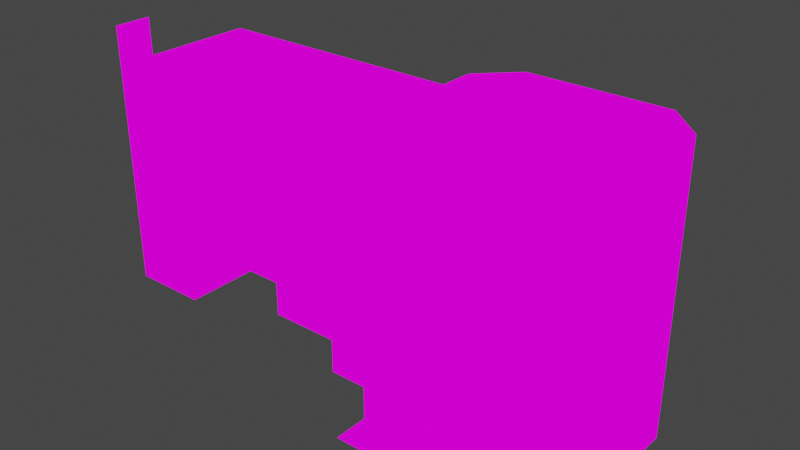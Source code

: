 # Source: WIP.blend  (saved by Blender 3.2.14; exported with 4.5.12 LTS)
import bpy
from mathutils import Matrix  # noqa: F401  (used for matrix-valued properties, if any)

bpy.ops.wm.read_factory_settings(use_empty=True)
scene = bpy.context.scene
scene.name = 'Scene'

# ---- collections
col_collection = bpy.data.collections.new('Collection'); scene.collection.children.link(col_collection)

# ---- images (referenced by path relative to the original .blend; pixels are not part of the script)
import os
ASSET_DIR = os.environ.get("B2B_ASSET_DIR", "")  # directory of the original .blend (textures are referenced by path, not embedded)
HERE = os.path.dirname(os.path.abspath(__file__))  # packed textures are extracted next to this script under _unpacked/

def load_image(name, relpath, width, height, colorspace="sRGB"):
    """Load a texture the original file referenced (path relative to the .blend, or extracted next to this script)."""
    p = next((c for c in (os.path.join(HERE, relpath), os.path.join(ASSET_DIR, relpath)) if relpath and os.path.exists(c)), "")
    if p:
        img = bpy.data.images.load(p, check_existing=True)
        img.name = name
    else:  # same state as the original file: an image datablock whose file is absent (Cycles renders it pink)
        img = bpy.data.images.new(name, width, height)
        img.source = "FILE"
        img.filepath = "//" + (relpath or name)
    img.colorspace_settings.name = colorspace
    return img
img_exteriortileset3_png_001 = load_image('ExteriorTileset3.png.001', 'ExteriorTileset3.png', 1024, 1024, 'sRGB')

# ---- materials (node trees are filled in below, after node groups)
mat_exteriortileset3 = bpy.data.materials.new('ExteriorTileset3')
mat_exteriortileset3.alpha_threshold = 0.0
mat_exteriortileset3.use_transparent_shadow = False
mat_exteriortileset3.line_color = (0.0, 0.0, 0.0, 1.0)

# ---- material node trees
mat_exteriortileset3.use_nodes = True; mat_exteriortileset3.node_tree.nodes.clear()
_N = mat_exteriortileset3.node_tree.nodes; _L = mat_exteriortileset3.node_tree.links
n0 = _N.new('ShaderNodeOutputMaterial'); n0.name = 'Material Output'; n0.location = (400, 0)
n1 = _N.new('ShaderNodeLightPath'); n1.name = 'Light Path'; n1.location = (0, 250)
n2 = _N.new('ShaderNodeBsdfTransparent'); n2.name = 'Transparent BSDF'; n2.location = (-200, -100)
n3 = _N.new('ShaderNodeEmission'); n3.name = 'Emission'; n3.location = (-200, -200)
n4 = _N.new('ShaderNodeMixShader'); n4.name = 'Mix Shader'; n4.location = (200, 0)
n5 = _N.new('ShaderNodeMixShader'); n5.name = 'Mix Shader.001'; n5.location = (0, -100)
n6 = _N.new('ShaderNodeTexImage'); n6.name = 'Image Texture'; n6.location = (-500, 100)
n6.image = img_exteriortileset3_png_001
n6.interpolation = 'Closest'
_L.new(n6.outputs[0], n3.inputs[0])
_L.new(n6.outputs[1], n5.inputs[0])
_L.new(n2.outputs[0], n5.inputs[1])
_L.new(n2.outputs[0], n4.inputs[1])
_L.new(n3.outputs[0], n5.inputs[2])
_L.new(n5.outputs[0], n4.inputs[2])
_L.new(n1.outputs[0], n4.inputs[0])
_L.new(n4.outputs[0], n0.inputs[0])
n0.is_active_output = True

# ---- world
world_world = bpy.data.worlds.new('World'); scene.world = world_world
world_world.use_nodes = True; world_world.node_tree.nodes.clear()
_N = world_world.node_tree.nodes; _L = world_world.node_tree.links
n0 = _N.new('ShaderNodeOutputWorld'); n0.name = 'World Output'; n0.location = (300, 300)
n1 = _N.new('ShaderNodeBackground'); n1.name = 'Background'; n1.location = (10, 300)
n1.inputs[0].default_value = (0.05088, 0.05088, 0.05088, 1.0)
_L.new(n1.outputs[0], n0.inputs[0])
n0.is_active_output = True
world_world.color = (0.05088, 0.05088, 0.05088)
world_world.use_sun_shadow = False
world_world.sun_shadow_jitter_overblur = 0.0

# ---- meshes
me_cube = bpy.data.meshes.new('Cube')
me_cube.from_pydata([(-4.0, -1.0, 1.0), (-2.0, -0.5, 0.0), (-2.0, 0.0, 0.0), (-2.5, -0.5, 0.0), (-2.5, 0.0, 0.0), (-2.0, 0.5, 0.0), (-2.5, 0.5, 0.0), (-4.5, 0.0, 1.0), (-5.0, -1.0, 1.0), (-4.5, 0.5, 1.0), (-5.0, 0.0, 1.0), (-4.5, -0.5, 1.0), (-5.0, 0.5, 1.0), (-4.5, -1.0, 1.0), (-4.5, -1.5, 1.0), (-5.0, -0.5, 1.0), (-5.0, -1.5, 1.0), (-5.0, -1.0, 4.5), (-5.0, -1.5, 4.0), (-5.0, -1.0, 4.0), (-5.0, -1.5, 4.5), (-4.0, -1.5, 1.0), (-4.0, -0.5, 1.0)], [], [(1, 2, 4, 3), (2, 5, 6, 4), (11, 7, 10, 15), (7, 9, 12, 10), (13, 11, 15, 8), (0, 22, 11, 13), (14, 13, 8, 16), (21, 0, 13, 14), (18, 19, 17, 20)])
_uv = me_cube.uv_layers.new(name='UVMap')
_uv.uv.foreach_set('vector', [0.2224, 0.3752, 0.3332, 0.3752, 0.3332, 0.4998, 0.2224, 0.4998, 0.2224, 0.3752, 0.3332, 0.3752, 0.3332, 0.4998, 0.2224, 0.4998, 0.5557, 0.3752, 0.6665, 0.3752, 0.6665, 0.4998, 0.5557, 0.4998, 0.5557, 0.3752, 0.6665, 0.3752, 0.6665, 0.4998, 0.5557, 0.4998, 0.5557, 0.3752, 0.6665, 0.3752, 0.6665, 0.4998, 0.5557, 0.4998, 0.5557, 0.3752, 0.6665, 0.3752, 0.6665, 0.4998, 0.5557, 0.4998, 0.5557, 0.3752, 0.6665, 0.3752, 0.6665, 0.4998, 0.5557, 0.4998, 0.5557, 0.3752, 0.6665, 0.3752, 0.6665, 0.4998, 0.5557, 0.4998, 0.2224, 0.3752, 0.3332, 0.3752, 0.3332, 0.4998, 0.2224, 0.4998])
me_cube.materials.append(mat_exteriortileset3)
me_cube.use_mirror_vertex_groups = False
me_cube.update()
me_cube_001 = bpy.data.meshes.new('Cube.001')
me_cube_001.from_pydata([(0.5, 0.5, 0.0), (-1.0, -0.5, 0.0), (0.0, -0.5, 0.0), (1.0, 0.0, 0.0), (-1.0, 1.0, 0.0), (0.5, 1.5, 0.0), (0.0, 0.5, 0.0), (0.0, 0.0, 0.0), (1.5, 0.0, 0.0), (-0.5, 0.0, 0.0), (-1.5, -1.0, 0.0), (1.0, -1.0, 0.0), (0.0, -1.0, 0.0), (-1.0, -1.0, 0.0), (-0.5, -0.5, 0.0), (-0.5, 1.5, 0.0), (0.5, -1.0, 0.0), (1.0, -0.5, 0.0), (0.5, -0.5, 0.0), (0.5, 0.0, 0.0), (0.0, 1.0, 0.0), (-1.0, 0.0, 0.0), (-0.5, 0.5, 0.0), (-1.0, 0.5, 0.0), (-0.5, -1.5, 0.0), (-1.5, 1.5, 0.0), (-0.5, -1.0, 0.0), (-0.5, 1.0, 0.0), (0.0, -1.5, 0.0), (1.0, 1.5, 0.0), (1.0, 1.0, 0.0), (1.5, 1.0, 0.0), (1.5, 0.5, 0.0), (0.5, 1.0, 0.0), (1.0, 0.5, 0.0), (1.5, -1.0, 0.0), (1.5, -0.5, 0.0), (-1.5, 0.0, 0.0), (-1.0, -1.5, 0.0), (-1.5, -1.5, 0.0), (-1.5, 1.0, 0.0), (-1.5, 0.5, 0.0), (0.0, 1.5, 0.0), (-1.5, -0.5, 0.0), (-1.0, 1.5, 0.0), (0.5, -1.5, 0.0), (1.0, -1.5, 0.0)], [], [(2, 7, 9, 14), (18, 19, 7, 2), (19, 0, 6, 7), (7, 6, 22, 9), (9, 22, 23, 21), (14, 9, 21, 1), (26, 14, 1, 13), (12, 2, 14, 26), (16, 18, 2, 12), (11, 17, 18, 16), (17, 3, 19, 18), (3, 34, 0, 19), (34, 30, 33, 0), (0, 33, 20, 6), (6, 20, 27, 22), (22, 27, 4, 23), (23, 4, 40, 41), (21, 23, 41, 37), (1, 21, 37, 43), (13, 1, 43, 10), (24, 26, 13, 38), (28, 12, 26, 24), (45, 16, 12, 28), (46, 11, 16, 45), (27, 15, 44, 4), (20, 42, 15, 27), (33, 5, 42, 20), (30, 29, 5, 33), (32, 31, 30, 34), (8, 32, 34, 3), (36, 8, 3, 17), (35, 36, 17, 11), (38, 13, 10, 39), (4, 44, 25, 40), (30, 31, 29), (11, 46, 35)])
_uv = me_cube_001.uv_layers.new(name='UVMap')
_uv.uv.foreach_set('vector', [0.5557, 0.3752, 0.6665, 0.3752, 0.6665, 0.4998, 0.5557, 0.4998, 0.5557, 0.3752, 0.6665, 0.3752, 0.6665, 0.4998, 0.5557, 0.4998, 0.5557, 0.3752, 0.6665, 0.3752, 0.6665, 0.4998, 0.5557, 0.4998, 0.5557, 0.3752, 0.6665, 0.3752, 0.6665, 0.4998, 0.5557, 0.4998, 0.5557, 0.3752, 0.6665, 0.3752, 0.6665, 0.4998, 0.5557, 0.4998, 0.5557, 0.3752, 0.6665, 0.3752, 0.6665, 0.4998, 0.5557, 0.4998, 0.5557, 0.3752, 0.6665, 0.3752, 0.6665, 0.4998, 0.5557, 0.4998, 0.5557, 0.3752, 0.6665, 0.3752, 0.6665, 0.4998, 0.5557, 0.4998, 0.5557, 0.3752, 0.6665, 0.3752, 0.6665, 0.4998, 0.5557, 0.4998, 0.5557, 0.3752, 0.6665, 0.3752, 0.6665, 0.4998, 0.5557, 0.4998, 0.5557, 0.3752, 0.6665, 0.3752, 0.6665, 0.4998, 0.5557, 0.4998, 0.5557, 0.3752, 0.6665, 0.3752, 0.6665, 0.4998, 0.5557, 0.4998, 0.5557, 0.3752, 0.6665, 0.3752, 0.6665, 0.4998, 0.5557, 0.4998, 0.5557, 0.3752, 0.6665, 0.3752, 0.6665, 0.4998, 0.5557, 0.4998, 0.5557, 0.3752, 0.6665, 0.3752, 0.6665, 0.4998, 0.5557, 0.4998, 0.5557, 0.3752, 0.6665, 0.3752, 0.6665, 0.4998, 0.5557, 0.4998, 0.1113, 0.2502, 0.222, 0.2502, 0.222, 0.3748, 0.1113, 0.3748, 0.5557, 0.3752, 0.6665, 0.3752, 0.6665, 0.4998, 0.5557, 0.4998, 0.5557, 0.3752, 0.6665, 0.3752, 0.6665, 0.4998, 0.5557, 0.4998, 0.1113, 0.2502, 0.222, 0.2502, 0.222, 0.3748, 0.1113, 0.3748, 0.0001736, 0.1252, 0.1109, 0.1252, 0.1109, 0.2498, 0.0001736, 0.2498, 0.0001736, 0.1252, 0.1109, 0.1252, 0.1109, 0.2498, 0.0001736, 0.2498, 0.0001736, 0.2498, 0.1109, 0.2498, 0.1109, 0.1252, 0.0001736, 0.1252, 0.0001736, 0.2498, 0.1109, 0.2498, 0.1109, 0.1252, 0.0001736, 0.1252, 0.2224, 0.1252, 0.3332, 0.1252, 0.3332, 0.2498, 0.2224, 0.2498, 0.2224, 0.1252, 0.3332, 0.1252, 0.3332, 0.2498, 0.2224, 0.2498, 0.2224, 0.1252, 0.3332, 0.1252, 0.3332, 0.2498, 0.2224, 0.2498, 0.2224, 0.1252, 0.3332, 0.1252, 0.3332, 0.2498, 0.2224, 0.2498, 0.1113, 0.0001953, 0.222, 0.0001953, 0.222, 0.1248, 0.1113, 0.1248, 0.1113, 0.0001953, 0.222, 0.0001953, 0.222, 0.1248, 0.1113, 0.1248, 0.1113, 0.0001953, 0.222, 0.0001953, 0.222, 0.1248, 0.1113, 0.1248, 0.1113, 0.0001953, 0.222, 0.0001953, 0.222, 0.1248, 0.1113, 0.1248, 0.0001736, 0.2502, 0.1109, 0.2502, 0.1109, 0.3748, 0.0001736, 0.3748, 0.2224, 0.2502, 0.3332, 0.2502, 0.3332, 0.3748, 0.2224, 0.3748, 0.2224, 0.1248, 0.2224, 0.0001953, 0.3332, 0.1248, 0.1109, 0.1248, 0.0001736, 0.1248, 0.1109, 0.0001953])
me_cube_001.materials.append(mat_exteriortileset3)
me_cube_001.use_mirror_vertex_groups = False
me_cube_001.update()
me_cube_002 = bpy.data.meshes.new('Cube.002')
me_cube_002.from_pydata([(-3.0, 0.0, 1.0), (-2.5, 0.5, 0.5), (-2.5, -0.5, 0.5), (-3.0, 0.5, 1.0), (-3.0, -0.5, 1.0), (-2.0, -0.5, 0.0), (-2.0, 0.0, 0.0), (-2.5, 0.0, 0.5), (-2.0, 0.5, 0.0)], [], [(2, 7, 0, 4), (5, 6, 7, 2), (6, 8, 1, 7), (0, 7, 1, 3)])
_uv = me_cube_002.uv_layers.new(name='UVMap')
_uv.uv.foreach_set('vector', [0.6665, 0.1252, 0.5557, 0.1252, 0.5557, 0.2498, 0.6665, 0.2498, 0.5557, 0.1252, 0.6665, 0.1252, 0.6665, 0.2498, 0.5557, 0.2498, 0.6665, 0.1252, 0.5557, 0.1252, 0.5557, 0.2498, 0.6665, 0.2498, 0.5557, 0.2498, 0.5557, 0.1252, 0.6665, 0.1252, 0.6665, 0.2498])
me_cube_002.materials.append(mat_exteriortileset3)
me_cube_002.use_mirror_vertex_groups = False
me_cube_002.update()
me_cube_003 = bpy.data.meshes.new('Cube.003')
me_cube_003.from_pydata([(-3.0, 0.0, 1.0), (-3.0, 0.5, 1.0), (-3.5, -0.5, 1.0), (-3.0, -0.5, 1.0), (-3.5, 0.0, 1.0), (-4.5, 0.0, 1.0), (-4.5, 0.5, 1.0), (-4.5, -0.5, 1.0), (-4.0, 0.0, 1.0), (-3.5, 0.5, 1.0), (-4.0, 0.5, 1.0), (-4.0, -0.5, 1.0)], [], [(0, 4, 2, 3), (1, 9, 4, 0), (2, 4, 8, 11), (11, 8, 5, 7), (8, 10, 6, 5), (4, 9, 10, 8)])
_uv = me_cube_003.uv_layers.new(name='UVMap')
_uv.uv.foreach_set('vector', [0.5557, 0.3752, 0.6665, 0.3752, 0.6665, 0.4998, 0.5557, 0.4998, 0.5557, 0.3752, 0.6665, 0.3752, 0.6665, 0.4998, 0.5557, 0.4998, 0.5557, 0.3752, 0.6665, 0.3752, 0.6665, 0.4998, 0.5557, 0.4998, 0.5557, 0.3752, 0.6665, 0.3752, 0.6665, 0.4998, 0.5557, 0.4998, 0.5557, 0.3752, 0.6665, 0.3752, 0.6665, 0.4998, 0.5557, 0.4998, 0.5557, 0.3752, 0.6665, 0.3752, 0.6665, 0.4998, 0.5557, 0.4998])
me_cube_003.materials.append(mat_exteriortileset3)
me_cube_003.use_mirror_vertex_groups = False
me_cube_003.update()
me_cube_004 = bpy.data.meshes.new('Cube.004')
me_cube_004.from_pydata([(-1.5, 0.0, 0.0), (-1.5, 0.5, 0.0), (-1.5, -0.5, 0.0), (-2.0, -0.5, 0.0), (-2.0, 0.0, 0.0), (-2.0, 0.5, 0.0)], [], [(2, 0, 4, 3), (0, 1, 5, 4)])
_uv = me_cube_004.uv_layers.new(name='UVMap')
_uv.uv.foreach_set('vector', [0.1113, 0.2502, 0.222, 0.2502, 0.222, 0.3748, 0.1113, 0.3748, 0.1113, 0.2502, 0.222, 0.2502, 0.222, 0.3748, 0.1113, 0.3748])
me_cube_004.materials.append(mat_exteriortileset3)
me_cube_004.use_mirror_vertex_groups = False
me_cube_004.update()
me_cube_005 = bpy.data.meshes.new('Cube.005')
me_cube_005.from_pydata([(1.5, 0.0, 1.5), (1.5, 1.0, 0.0), (1.5, 1.0, 1.0), (1.5, 1.0, 0.5), (1.5, 0.5, 1.0), (1.5, 1.0, 1.5), (1.5, -0.5, 2.0), (1.5, 0.5, 2.5), (1.5, 1.0, 2.0), (1.5, 1.0, 3.0), (1.5, 1.0, 2.5), (1.5, -1.0, 2.5), (1.5, -1.0, 0.0), (1.5, -0.5, 3.5), (1.5, -0.5, 3.0), (1.5, -1.0, 3.5), (1.5, -0.5, 2.5), (1.5, -1.0, 3.0), (1.5, 0.0, 0.5), (1.5, 0.0, 0.0), (1.5, -1.0, 2.0), (1.5, -1.0, 1.5), (1.5, -0.5, 1.5), (1.5, -1.0, 1.0), (1.5, -0.5, 0.0), (1.5, -1.0, 0.5), (1.5, -0.5, 0.5), (1.5, 0.5, 0.0), (1.5, -0.5, 1.0), (1.5, 0.5, 0.5), (1.5, 0.0, 1.0), (1.5, 0.5, 2.0), (1.5, 0.5, 1.5), (1.5, 0.0, 2.0), (1.5, 0.0, 2.5), (1.5, 0.5, 3.0)], [], [(1, 27, 29, 3), (3, 29, 4, 2), (2, 4, 32, 5), (5, 32, 31, 8), (8, 31, 7, 10), (10, 7, 35, 9), (14, 17, 15, 13), (16, 11, 17, 14), (6, 20, 11, 16), (22, 21, 20, 6), (28, 23, 21, 22), (26, 25, 23, 28), (24, 12, 25, 26), (19, 24, 26, 18), (27, 19, 18, 29), (29, 18, 30, 4), (18, 26, 28, 30), (30, 28, 22, 0), (4, 30, 0, 32), (32, 0, 33, 31), (0, 22, 6, 33), (33, 6, 16, 34)])
_uv = me_cube_005.uv_layers.new(name='UVMap')
_uv.uv.foreach_set('vector', [0.6668, 0.5002, 0.7776, 0.5002, 0.7776, 0.6248, 0.6668, 0.6248, 0.2224, 0.3752, 0.3332, 0.3752, 0.3332, 0.4998, 0.2224, 0.4998, 0.2224, 0.3752, 0.3332, 0.3752, 0.3332, 0.4998, 0.2224, 0.4998, 0.2224, 0.3752, 0.3332, 0.3752, 0.3332, 0.4998, 0.2224, 0.4998, 0.2224, 0.3752, 0.3332, 0.3752, 0.3332, 0.4998, 0.2224, 0.4998, 0.2224, 0.3752, 0.3332, 0.3752, 0.3332, 0.4998, 0.2224, 0.4998, 0.2224, 0.3752, 0.3332, 0.3752, 0.3332, 0.4998, 0.2224, 0.4998, 0.2224, 0.3752, 0.3332, 0.3752, 0.3332, 0.4998, 0.2224, 0.4998, 0.2224, 0.3752, 0.3332, 0.3752, 0.3332, 0.4998, 0.2224, 0.4998, 0.2224, 0.3752, 0.3332, 0.3752, 0.3332, 0.4998, 0.2224, 0.4998, 0.2224, 0.3752, 0.3332, 0.3752, 0.3332, 0.4998, 0.2224, 0.4998, 0.2224, 0.3752, 0.3332, 0.3752, 0.3332, 0.4998, 0.2224, 0.4998, 0.6668, 0.5002, 0.7776, 0.5002, 0.7776, 0.6248, 0.6668, 0.6248, 0.6668, 0.5002, 0.7776, 0.5002, 0.7776, 0.6248, 0.6668, 0.6248, 0.6668, 0.5002, 0.7776, 0.5002, 0.7776, 0.6248, 0.6668, 0.6248, 0.2224, 0.3752, 0.3332, 0.3752, 0.3332, 0.4998, 0.2224, 0.4998, 0.2224, 0.3752, 0.3332, 0.3752, 0.3332, 0.4998, 0.2224, 0.4998, 0.2224, 0.3752, 0.3332, 0.3752, 0.3332, 0.4998, 0.2224, 0.4998, 0.2224, 0.3752, 0.3332, 0.3752, 0.3332, 0.4998, 0.2224, 0.4998, 0.2224, 0.3752, 0.3332, 0.3752, 0.3332, 0.4998, 0.2224, 0.4998, 0.2224, 0.3752, 0.3332, 0.3752, 0.3332, 0.4998, 0.2224, 0.4998, 0.2224, 0.3752, 0.3332, 0.3752, 0.3332, 0.4998, 0.2224, 0.4998])
me_cube_005.materials.append(mat_exteriortileset3)
me_cube_005.use_mirror_vertex_groups = False
me_cube_005.update()
me_cube_006 = bpy.data.meshes.new('Cube.006')
me_cube_006.from_pydata([(1.0, 1.5, 0.0), (1.0, 1.5, 3.5), (1.0, 1.5, 2.5), (1.0, 1.5, 1.0), (1.0, 1.5, 2.0), (1.0, 1.5, 1.5), (1.0, 1.5, 0.5), (1.0, 1.5, 3.0), (1.0, 1.5, 4.0), (1.5, 1.0, 0.0), (1.5, 1.0, 1.0), (1.5, 1.0, 0.5), (1.5, 1.0, 1.5), (1.5, 1.0, 2.0), (1.5, 1.0, 3.0), (1.5, 1.0, 2.5), (1.5, 1.0, 3.5), (1.5, 1.0, 4.0)], [], [(7, 14, 16, 1), (1, 16, 17, 8), (2, 15, 14, 7), (4, 13, 15, 2), (5, 12, 13, 4), (3, 10, 12, 5), (6, 11, 10, 3), (0, 9, 11, 6)])
_uv = me_cube_006.uv_layers.new(name='UVMap')
_uv.uv.foreach_set('vector', [0.2014, 0.3752, 0.3542, 0.3752, 0.3542, 0.4998, 0.2014, 0.4998, 0.2014, 0.3752, 0.3542, 0.3752, 0.3542, 0.4998, 0.2014, 0.4998, 0.2014, 0.3752, 0.3542, 0.3752, 0.3542, 0.4998, 0.2014, 0.4998, 0.2014, 0.3752, 0.3542, 0.3752, 0.3542, 0.4998, 0.2014, 0.4998, 0.2014, 0.3752, 0.3542, 0.3752, 0.3542, 0.4998, 0.2014, 0.4998, 0.2014, 0.3752, 0.3542, 0.3752, 0.3542, 0.4998, 0.2014, 0.4998, 0.2014, 0.3752, 0.3542, 0.3752, 0.3542, 0.4998, 0.2014, 0.4998, 0.2014, 0.3752, 0.3542, 0.3752, 0.3542, 0.4998, 0.2014, 0.4998])
me_cube_006.materials.append(mat_exteriortileset3)
me_cube_006.use_mirror_vertex_groups = False
me_cube_006.update()
me_cube_007 = bpy.data.meshes.new('Cube.007')
me_cube_007.from_pydata([(1.0, -1.5, 1.0), (1.0, -1.5, 0.0), (1.0, -1.5, 0.5), (1.0, -1.5, 1.5), (1.0, -1.5, 2.5), (1.0, -1.5, 2.0), (1.0, -1.5, 3.0), (1.0, -1.5, 3.5), (1.0, -1.5, 4.0), (1.5, -1.0, 2.5), (1.5, -1.0, 0.0), (1.5, -1.0, 4.0), (1.5, -1.0, 3.5), (1.5, -1.0, 3.0), (1.5, -1.0, 2.0), (1.5, -1.0, 1.5), (1.5, -1.0, 1.0), (1.5, -1.0, 0.5)], [], [(8, 11, 12, 7), (7, 12, 13, 6), (6, 13, 9, 4), (4, 9, 14, 5), (5, 14, 15, 3), (3, 15, 16, 0), (0, 16, 17, 2), (2, 17, 10, 1)])
_uv = me_cube_007.uv_layers.new(name='UVMap')
_uv.uv.foreach_set('vector', [0.2224, 0.4998, 0.3332, 0.4998, 0.3332, 0.3752, 0.2224, 0.3752, 0.2224, 0.3752, 0.3332, 0.3752, 0.3332, 0.3752, 0.2224, 0.3752, 0.2224, 0.3752, 0.3332, 0.3752, 0.3332, 0.3752, 0.2224, 0.3752, 0.2224, 0.3752, 0.3332, 0.3752, 0.3332, 0.3752, 0.2224, 0.3752, 0.2224, 0.3752, 0.3332, 0.3752, 0.3332, 0.3752, 0.2224, 0.3752, 0.2224, 0.3752, 0.3332, 0.3752, 0.3332, 0.3752, 0.2224, 0.3752, 0.2224, 0.3752, 0.3332, 0.3752, 0.3332, 0.3752, 0.2224, 0.3752, 0.2224, 0.3752, 0.3332, 0.3752, 0.7776, 0.5002, 0.6668, 0.5002])
me_cube_007.materials.append(mat_exteriortileset3)
me_cube_007.use_mirror_vertex_groups = False
me_cube_007.update()
me_cube_008 = bpy.data.meshes.new('Cube.008')
me_cube_008.from_pydata([(0.5, -1.5, 3.0), (-0.5, -1.5, 0.0), (0.0, -1.5, 0.0), (0.5, -1.5, 0.5), (-1.0, -1.5, 0.0), (-1.0, -1.5, 4.0), (-0.5, -1.5, 0.5), (-1.0, -1.5, 3.5), (0.5, -1.5, 1.5), (-1.0, -1.5, 0.5), (0.0, -1.5, 1.0), (0.5, -1.5, 2.0), (0.5, -1.5, 1.0), (-0.5, -1.5, 2.0), (0.5, -1.5, 2.5), (0.0, -1.5, 2.0), (0.5, -1.5, 3.5), (-0.5, -1.5, 4.0), (-1.0, -1.5, 1.5), (1.0, -1.5, 1.0), (0.0, -1.5, 0.5), (0.0, -1.5, 4.0), (0.5, -1.5, 4.0), (-1.0, -1.5, 2.5), (-0.5, -1.5, 3.0), (0.0, -1.5, 1.5), (0.0, -1.5, 2.5), (0.0, -1.5, 3.5), (0.0, -1.5, 3.0), (-1.0, -1.5, 1.0), (-0.5, -1.5, 1.5), (-0.5, -1.5, 1.0), (-1.0, -1.5, 2.0), (-1.0, -1.5, 3.0), (-0.5, -1.5, 2.5), (0.5, -1.5, 0.0), (-0.5, -1.5, 3.5), (1.0, -1.5, 0.0), (1.0, -1.5, 0.5), (1.0, -1.5, 1.5), (1.0, -1.5, 2.5), (1.0, -1.5, 2.0), (1.0, -1.5, 3.0), (1.0, -1.5, 3.5), (1.0, -1.5, 4.0)], [], [(2, 1, 6, 20), (1, 4, 9, 6), (35, 2, 20, 3), (3, 20, 10, 12), (12, 10, 25, 8), (8, 25, 15, 11), (11, 15, 26, 14), (14, 26, 28, 0), (0, 28, 27, 16), (16, 27, 21, 22), (20, 6, 31, 10), (10, 31, 30, 25), (25, 30, 13, 15), (15, 13, 34, 26), (26, 34, 24, 28), (28, 24, 36, 27), (27, 36, 17, 21), (6, 9, 29, 31), (31, 29, 18, 30), (30, 18, 32, 13), (13, 32, 23, 34), (34, 23, 33, 24), (24, 33, 7, 36), (36, 7, 5, 17), (37, 35, 3, 38), (38, 3, 12, 19), (19, 12, 8, 39), (39, 8, 11, 41), (41, 11, 14, 40), (40, 14, 0, 42), (42, 0, 16, 43), (43, 16, 22, 44)])
_uv = me_cube_008.uv_layers.new(name='UVMap')
_uv.uv.foreach_set('vector', [0.6668, 0.5002, 0.7776, 0.5002, 0.7776, 0.6248, 0.6668, 0.6248, 0.6668, 0.5002, 0.7776, 0.5002, 0.7776, 0.6248, 0.6668, 0.6248, 0.6668, 0.5002, 0.7776, 0.5002, 0.7776, 0.6248, 0.6668, 0.6248, 0.2224, 0.3752, 0.3332, 0.3752, 0.3332, 0.4998, 0.2224, 0.4998, 0.2224, 0.3752, 0.3332, 0.3752, 0.3332, 0.4998, 0.2224, 0.4998, 0.2224, 0.3752, 0.3332, 0.3752, 0.3332, 0.4998, 0.2224, 0.4998, 0.2224, 0.3752, 0.3332, 0.3752, 0.3332, 0.4998, 0.2224, 0.4998, 0.2224, 0.3752, 0.3332, 0.3752, 0.3332, 0.4998, 0.2224, 0.4998, 0.2224, 0.3752, 0.3332, 0.3752, 0.3332, 0.4998, 0.2224, 0.4998, 0.2224, 0.3752, 0.3332, 0.3752, 0.3332, 0.4998, 0.2224, 0.4998, 0.2224, 0.3752, 0.3332, 0.3752, 0.3332, 0.4998, 0.2224, 0.4998, 0.2224, 0.3752, 0.3332, 0.3752, 0.3332, 0.4998, 0.2224, 0.4998, 0.2224, 0.3752, 0.3332, 0.3752, 0.3332, 0.4998, 0.2224, 0.4998, 0.2224, 0.3752, 0.3332, 0.3752, 0.3332, 0.4998, 0.2224, 0.4998, 0.2224, 0.3752, 0.3332, 0.3752, 0.3332, 0.4998, 0.2224, 0.4998, 0.2224, 0.3752, 0.3332, 0.3752, 0.3332, 0.4998, 0.2224, 0.4998, 0.2224, 0.3752, 0.3332, 0.3752, 0.3332, 0.4998, 0.2224, 0.4998, 0.2224, 0.3752, 0.3332, 0.3752, 0.3332, 0.4998, 0.2224, 0.4998, 0.2224, 0.3752, 0.3332, 0.3752, 0.3332, 0.4998, 0.2224, 0.4998, 0.2224, 0.3752, 0.3332, 0.3752, 0.3332, 0.4998, 0.2224, 0.4998, 0.2224, 0.3752, 0.3332, 0.3752, 0.3332, 0.4998, 0.2224, 0.4998, 0.2224, 0.3752, 0.3332, 0.3752, 0.3332, 0.4998, 0.2224, 0.4998, 0.2224, 0.3752, 0.3332, 0.3752, 0.3332, 0.4998, 0.2224, 0.4998, 0.2224, 0.3752, 0.3332, 0.3752, 0.3332, 0.4998, 0.2224, 0.4998, 0.6668, 0.5002, 0.7776, 0.5002, 0.7776, 0.6248, 0.6668, 0.6248, 0.2224, 0.3752, 0.3332, 0.3752, 0.3332, 0.4998, 0.2224, 0.4998, 0.2224, 0.3752, 0.3332, 0.3752, 0.3332, 0.4998, 0.2224, 0.4998, 0.2224, 0.3752, 0.3332, 0.3752, 0.3332, 0.4998, 0.2224, 0.4998, 0.2224, 0.3752, 0.3332, 0.3752, 0.3332, 0.4998, 0.2224, 0.4998, 0.2224, 0.3752, 0.3332, 0.3752, 0.3332, 0.4998, 0.2224, 0.4998, 0.2224, 0.3752, 0.3332, 0.3752, 0.3332, 0.4998, 0.2224, 0.4998, 0.2224, 0.3752, 0.3332, 0.3752, 0.3332, 0.4998, 0.2224, 0.4998])
me_cube_008.materials.append(mat_exteriortileset3)
me_cube_008.use_mirror_vertex_groups = False
me_cube_008.update()
me_cube_009 = bpy.data.meshes.new('Cube.009')
me_cube_009.from_pydata([(0.5, 1.5, 0.0), (-0.5, 1.5, 0.0), (1.0, 1.5, 0.0), (0.0, 1.5, 0.0), (0.0, 1.5, 0.5), (0.0, 1.5, 2.5), (-0.5, 1.5, 1.0), (-1.0, 1.5, 0.0), (-0.5, 1.5, 0.5), (-1.0, 1.5, 0.5), (-1.0, 1.5, 1.0), (-1.0, 1.5, 1.5), (1.0, 1.5, 3.5), (-1.0, 1.5, 3.0), (-0.5, 1.5, 2.0), (-1.0, 1.5, 2.0), (-0.5, 1.5, 2.5), (-1.0, 1.5, 2.5), (-1.0, 1.5, 3.5), (0.5, 1.5, 3.0), (-0.5, 1.5, 3.5), (-0.5, 1.5, 4.0), (-1.0, 1.5, 4.0), (1.0, 1.5, 2.5), (0.0, 1.5, 3.5), (0.0, 1.5, 4.0), (1.0, 1.5, 1.0), (0.0, 1.5, 2.0), (0.0, 1.5, 3.0), (1.0, 1.5, 2.0), (-0.5, 1.5, 3.0), (0.5, 1.5, 1.5), (0.0, 1.5, 1.5), (0.0, 1.5, 1.0), (-0.5, 1.5, 1.5), (1.0, 1.5, 1.5), (0.5, 1.5, 0.5), (1.0, 1.5, 0.5), (1.0, 1.5, 3.0), (0.5, 1.5, 1.0), (0.5, 1.5, 2.0), (1.0, 1.5, 4.0), (0.5, 1.5, 2.5), (0.5, 1.5, 3.5), (0.5, 1.5, 4.0)], [], [(1, 3, 4, 8), (3, 0, 36, 4), (7, 1, 8, 9), (9, 8, 6, 10), (10, 6, 34, 11), (11, 34, 14, 15), (15, 14, 16, 17), (17, 16, 30, 13), (13, 30, 20, 18), (18, 20, 21, 22), (20, 24, 25, 21), (24, 43, 44, 25), (28, 19, 43, 24), (5, 42, 19, 28), (27, 40, 42, 5), (32, 31, 40, 27), (33, 39, 31, 32), (4, 36, 39, 33), (8, 4, 33, 6), (6, 33, 32, 34), (34, 32, 27, 14), (14, 27, 5, 16), (16, 5, 28, 30), (30, 28, 24, 20), (0, 2, 37, 36), (36, 37, 26, 39), (39, 26, 35, 31), (31, 35, 29, 40), (40, 29, 23, 42), (42, 23, 38, 19), (19, 38, 12, 43), (43, 12, 41, 44)])
_uv = me_cube_009.uv_layers.new(name='UVMap')
_uv.uv.foreach_set('vector', [0.6668, 0.5002, 0.7776, 0.5002, 0.7776, 0.6248, 0.6668, 0.6248, 0.6668, 0.5002, 0.7776, 0.5002, 0.7776, 0.6248, 0.6668, 0.6248, 0.6668, 0.5002, 0.7776, 0.5002, 0.7776, 0.6248, 0.6668, 0.6248, 0.2224, 0.3752, 0.3332, 0.3752, 0.3332, 0.4998, 0.2224, 0.4998, 0.2224, 0.3752, 0.3332, 0.3752, 0.3332, 0.4998, 0.2224, 0.4998, 0.2224, 0.3752, 0.3332, 0.3752, 0.3332, 0.4998, 0.2224, 0.4998, 0.2224, 0.3752, 0.3332, 0.3752, 0.3332, 0.4998, 0.2224, 0.4998, 0.2224, 0.3752, 0.3332, 0.3752, 0.3332, 0.4998, 0.2224, 0.4998, 0.2224, 0.3752, 0.3332, 0.3752, 0.3332, 0.4998, 0.2224, 0.4998, 0.2224, 0.3752, 0.3332, 0.3752, 0.3332, 0.4998, 0.2224, 0.4998, 0.2224, 0.3752, 0.3332, 0.3752, 0.3332, 0.4998, 0.2224, 0.4998, 0.2224, 0.3752, 0.3332, 0.3752, 0.3332, 0.4998, 0.2224, 0.4998, 0.2224, 0.3752, 0.3332, 0.3752, 0.3332, 0.4998, 0.2224, 0.4998, 0.2224, 0.3752, 0.3332, 0.3752, 0.3332, 0.4998, 0.2224, 0.4998, 0.2224, 0.3752, 0.3332, 0.3752, 0.3332, 0.4998, 0.2224, 0.4998, 0.2224, 0.3752, 0.3332, 0.3752, 0.3332, 0.4998, 0.2224, 0.4998, 0.2224, 0.3752, 0.3332, 0.3752, 0.3332, 0.4998, 0.2224, 0.4998, 0.2224, 0.3752, 0.3332, 0.3752, 0.3332, 0.4998, 0.2224, 0.4998, 0.2224, 0.3752, 0.3332, 0.3752, 0.3332, 0.4998, 0.2224, 0.4998, 0.2224, 0.3752, 0.3332, 0.3752, 0.3332, 0.4998, 0.2224, 0.4998, 0.2224, 0.3752, 0.3332, 0.3752, 0.3332, 0.4998, 0.2224, 0.4998, 0.2224, 0.3752, 0.3332, 0.3752, 0.3332, 0.4998, 0.2224, 0.4998, 0.2224, 0.3752, 0.3332, 0.3752, 0.3332, 0.4998, 0.2224, 0.4998, 0.2224, 0.3752, 0.3332, 0.3752, 0.3332, 0.4998, 0.2224, 0.4998, 0.6668, 0.5002, 0.7776, 0.5002, 0.7776, 0.6248, 0.6668, 0.6248, 0.2224, 0.3752, 0.3332, 0.3752, 0.3332, 0.4998, 0.2224, 0.4998, 0.2224, 0.3752, 0.3332, 0.3752, 0.3332, 0.4998, 0.2224, 0.4998, 0.2224, 0.3752, 0.3332, 0.3752, 0.3332, 0.4998, 0.2224, 0.4998, 0.2224, 0.3752, 0.3332, 0.3752, 0.3332, 0.4998, 0.2224, 0.4998, 0.2224, 0.3752, 0.3332, 0.3752, 0.3332, 0.4998, 0.2224, 0.4998, 0.2224, 0.3752, 0.3332, 0.3752, 0.3332, 0.4998, 0.2224, 0.4998, 0.2224, 0.3752, 0.3332, 0.3752, 0.3332, 0.4998, 0.2224, 0.4998])
me_cube_009.materials.append(mat_exteriortileset3)
me_cube_009.use_mirror_vertex_groups = False
me_cube_009.update()
me_cube_010 = bpy.data.meshes.new('Cube.010')
me_cube_010.from_pydata([(-1.5, 1.0, 1.5), (-1.5, 1.0, 0.0), (-1.5, 1.0, 0.5), (-1.5, 1.0, 1.0), (-1.5, 1.0, 2.0), (-1.5, 1.0, 2.5), (-1.5, 1.0, 3.0), (-1.5, 1.0, 3.5), (-1.5, 1.0, 4.0), (-1.0, 1.5, 0.0), (-1.0, 1.5, 0.5), (-1.0, 1.5, 1.0), (-1.0, 1.5, 1.5), (-1.0, 1.5, 3.0), (-1.0, 1.5, 2.0), (-1.0, 1.5, 2.5), (-1.0, 1.5, 3.5), (-1.0, 1.5, 4.0)], [], [(1, 9, 10, 2), (2, 10, 11, 3), (3, 11, 12, 0), (0, 12, 14, 4), (4, 14, 15, 5), (5, 15, 13, 6), (6, 13, 16, 7), (7, 16, 17, 8)])
_uv = me_cube_010.uv_layers.new(name='UVMap')
_uv.uv.foreach_set('vector', [0.6668, 0.5002, 0.7776, 0.5002, 0.7776, 0.6248, 0.6668, 0.6248, 0.2014, 0.3752, 0.3542, 0.3752, 0.3542, 0.4998, 0.2014, 0.4998, 0.2014, 0.3752, 0.3542, 0.3752, 0.3542, 0.4998, 0.2014, 0.4998, 0.2014, 0.3752, 0.3542, 0.3752, 0.3542, 0.4998, 0.2014, 0.4998, 0.2014, 0.3752, 0.3542, 0.3752, 0.3542, 0.4998, 0.2014, 0.4998, 0.2014, 0.3752, 0.3542, 0.3752, 0.3542, 0.4998, 0.2014, 0.4998, 0.2014, 0.3752, 0.3542, 0.3752, 0.3542, 0.4998, 0.2014, 0.4998, 0.2014, 0.3752, 0.3542, 0.3752, 0.3542, 0.4998, 0.2014, 0.4998])
me_cube_010.materials.append(mat_exteriortileset3)
me_cube_010.use_mirror_vertex_groups = False
me_cube_010.update()
me_cube_011 = bpy.data.meshes.new('Cube.011')
me_cube_011.from_pydata([(-1.5, 0.5, 2.0), (-1.5, 1.0, 1.5), (-1.5, 0.5, 1.5), (-1.5, 0.5, 0.5), (-1.5, 1.0, 0.0), (-1.5, 0.5, 0.0), (-1.5, 1.0, 0.5), (-1.5, 0.5, 2.5), (-1.5, 1.0, 1.0), (-1.5, 0.5, 1.0), (-1.5, 1.0, 2.0), (-1.5, 1.0, 2.5), (-1.5, 0.5, 3.0), (-1.5, 1.0, 3.0), (-1.5, 0.5, 4.0), (-1.5, 1.0, 3.5), (-1.5, 0.5, 3.5), (-1.5, 1.0, 4.0)], [], [(5, 4, 6, 3), (3, 6, 8, 9), (9, 8, 1, 2), (2, 1, 10, 0), (0, 10, 11, 7), (7, 11, 13, 12), (12, 13, 15, 16), (16, 15, 17, 14)])
_uv = me_cube_011.uv_layers.new(name='UVMap')
_uv.uv.foreach_set('vector', [0.6668, 0.5002, 0.7776, 0.5002, 0.7776, 0.6248, 0.6668, 0.6248, 0.1113, 0.3752, 0.222, 0.3752, 0.222, 0.4998, 0.1113, 0.4998, 0.1113, 0.3752, 0.222, 0.3752, 0.222, 0.4998, 0.1113, 0.4998, 0.1113, 0.3752, 0.222, 0.3752, 0.222, 0.4998, 0.1113, 0.4998, 0.1113, 0.3752, 0.222, 0.3752, 0.222, 0.4998, 0.1113, 0.4998, 0.1113, 0.3752, 0.222, 0.3752, 0.222, 0.4998, 0.1113, 0.4998, 0.1113, 0.3752, 0.222, 0.3752, 0.222, 0.4998, 0.1113, 0.4998, 0.1113, 0.3752, 0.222, 0.3752, 0.222, 0.4998, 0.1113, 0.4998])
me_cube_011.materials.append(mat_exteriortileset3)
me_cube_011.use_mirror_vertex_groups = False
me_cube_011.update()
me_cube_012 = bpy.data.meshes.new('Cube.012')
me_cube_012.from_pydata([(-1.5, -1.0, 0.0), (-1.0, -1.5, 0.0), (-1.5, -1.0, 0.5), (-1.5, -1.0, 2.0), (-1.5, -1.0, 1.0), (-1.5, -1.0, 1.5), (-1.5, -1.0, 3.0), (-1.5, -1.0, 2.5), (-1.5, -1.0, 3.5), (-1.5, -1.0, 4.0), (-1.0, -1.5, 4.0), (-1.0, -1.5, 3.5), (-1.0, -1.5, 0.5), (-1.0, -1.5, 1.5), (-1.0, -1.5, 2.5), (-1.0, -1.5, 1.0), (-1.0, -1.5, 2.0), (-1.0, -1.5, 3.0)], [], [(2, 12, 1, 0), (4, 15, 12, 2), (5, 13, 15, 4), (3, 16, 13, 5), (7, 14, 16, 3), (6, 17, 14, 7), (8, 11, 17, 6), (9, 10, 11, 8)])
_uv = me_cube_012.uv_layers.new(name='UVMap')
_uv.uv.foreach_set('vector', [0.7776, 0.6248, 0.6668, 0.6248, 0.6668, 0.5002, 0.7776, 0.5002, 0.2014, 0.4998, 0.3542, 0.4998, 0.3542, 0.3752, 0.2014, 0.3752, 0.2014, 0.4998, 0.3542, 0.4998, 0.3542, 0.3752, 0.2014, 0.3752, 0.2014, 0.4998, 0.3542, 0.4998, 0.3542, 0.3752, 0.2014, 0.3752, 0.2014, 0.4998, 0.3542, 0.4998, 0.3542, 0.3752, 0.2014, 0.3752, 0.2014, 0.4998, 0.3542, 0.4998, 0.3542, 0.3752, 0.2014, 0.3752, 0.2014, 0.4998, 0.3542, 0.4998, 0.3542, 0.3752, 0.2014, 0.3752, 0.2014, 0.4998, 0.3542, 0.4998, 0.3542, 0.3752, 0.2014, 0.3752])
me_cube_012.materials.append(mat_exteriortileset3)
me_cube_012.use_mirror_vertex_groups = False
me_cube_012.update()
me_cube_013 = bpy.data.meshes.new('Cube.013')
me_cube_013.from_pydata([(-1.5, -1.0, 0.0), (-1.5, -0.5, 1.0), (-1.5, -1.0, 0.5), (-1.5, -1.0, 2.0), (-1.5, -1.0, 1.0), (-1.5, -1.0, 1.5), (-1.5, -0.5, 3.5), (-1.5, -1.0, 3.0), (-1.5, -1.0, 2.5), (-1.5, -0.5, 3.0), (-1.5, -1.0, 3.5), (-1.5, -0.5, 4.0), (-1.5, -1.0, 4.0), (-1.5, -0.5, 0.0), (-1.5, -0.5, 0.5), (-1.5, -0.5, 1.5), (-1.5, -0.5, 2.0), (-1.5, -0.5, 2.5)], [], [(0, 13, 14, 2), (2, 14, 1, 4), (4, 1, 15, 5), (5, 15, 16, 3), (3, 16, 17, 8), (8, 17, 9, 7), (7, 9, 6, 10), (10, 6, 11, 12)])
_uv = me_cube_013.uv_layers.new(name='UVMap')
_uv.uv.foreach_set('vector', [0.7776, 0.5002, 0.6668, 0.5002, 0.6668, 0.6248, 0.7776, 0.6248, 0.0001736, 0.3752, 0.1109, 0.3752, 0.1109, 0.4998, 0.0001736, 0.4998, 0.0001736, 0.3752, 0.1109, 0.3752, 0.1109, 0.4998, 0.0001736, 0.4998, 0.0001736, 0.3752, 0.1109, 0.3752, 0.1109, 0.4998, 0.0001736, 0.4998, 0.0001736, 0.3752, 0.1109, 0.3752, 0.1109, 0.4998, 0.0001736, 0.4998, 0.0001736, 0.3752, 0.1109, 0.3752, 0.1109, 0.4998, 0.0001736, 0.4998, 0.0001736, 0.3752, 0.1109, 0.3752, 0.1109, 0.4998, 0.0001736, 0.4998, 0.0001736, 0.3752, 0.1109, 0.3752, 0.1109, 0.4998, 0.0001736, 0.4998])
me_cube_013.materials.append(mat_exteriortileset3)
me_cube_013.use_mirror_vertex_groups = False
me_cube_013.update()
me_cube_014 = bpy.data.meshes.new('Cube.014')
me_cube_014.from_pydata([(-1.5, 0.5, 2.0), (-2.5, 0.5, 0.5), (-1.5, 0.5, 1.5), (-1.5, 0.5, 0.5), (-1.5, 0.5, 0.0), (-1.5, 0.5, 2.5), (-1.5, 0.5, 1.0), (-2.0, 0.5, 1.0), (-4.0, 0.5, 1.5), (-1.5, 0.5, 3.0), (-1.5, 0.5, 4.0), (-1.5, 0.5, 3.5), (-2.0, 0.5, 0.5), (-2.0, 0.5, 3.0), (-2.0, 0.5, 2.0), (-2.5, 0.5, 1.5), (-2.0, 0.5, 3.5), (-2.5, 0.5, 4.0), (-2.0, 0.5, 4.0), (-2.5, 0.5, 2.5), (-2.5, 0.5, 1.0), (-3.0, 0.5, 3.0), (-2.0, 0.5, 1.5), (-2.5, 0.5, 2.0), (-3.0, 0.5, 1.5), (-3.0, 0.5, 3.5), (-2.0, 0.5, 2.5), (-2.5, 0.5, 3.5), (-3.0, 0.5, 2.5), (-2.5, 0.5, 3.0), (-3.0, 0.5, 4.0), (-3.0, 0.5, 1.0), (-3.0, 0.5, 2.0), (-3.5, 0.5, 0.5), (-3.5, 0.5, 2.0), (-3.5, 0.5, 3.0), (-4.0, 0.5, 3.5), (-3.5, 0.5, 4.0), (-3.0, 0.5, 0.5), (-2.0, 0.5, 0.0), (-2.5, 0.5, 0.0), (-4.5, 0.5, 1.0), (-3.5, 0.5, 2.5), (-4.5, 0.5, 1.5), (-5.0, 0.5, 1.0), (-3.5, 0.5, 1.0), (-5.0, 0.5, 3.5), (-4.0, 0.5, 1.0), (-3.5, 0.5, 1.5), (-4.5, 0.5, 2.5), (-5.0, 0.5, 3.0), (-5.0, 0.5, 2.0), (-4.5, 0.5, 2.0), (-4.0, 0.5, 2.0), (-4.0, 0.5, 3.0), (-4.0, 0.5, 2.5), (-5.0, 0.5, 4.0), (-4.5, 0.5, 3.0), (-4.5, 0.5, 4.0), (-4.5, 0.5, 3.5), (-3.5, 0.5, 3.5), (-4.0, 0.5, 4.0), (-5.0, 0.5, 2.5), (-5.0, 0.5, 1.5)], [], [(39, 4, 3, 12), (12, 3, 6, 7), (7, 6, 2, 22), (22, 2, 0, 14), (14, 0, 5, 26), (26, 5, 9, 13), (13, 9, 11, 16), (16, 11, 10, 18), (1, 12, 7, 20), (38, 1, 20, 31), (20, 7, 22, 15), (31, 20, 15, 24), (15, 22, 14, 23), (24, 15, 23, 32), (32, 23, 19, 28), (23, 14, 26, 19), (19, 26, 13, 29), (28, 19, 29, 21), (21, 29, 27, 25), (29, 13, 16, 27), (27, 16, 18, 17), (25, 27, 17, 30), (33, 38, 31, 45), (45, 31, 24, 48), (48, 24, 32, 34), (34, 32, 28, 42), (42, 28, 21, 35), (35, 21, 25, 60), (60, 25, 30, 37), (40, 39, 12, 1), (47, 45, 48, 8), (41, 47, 8, 43), (44, 41, 43, 63), (63, 43, 52, 51), (43, 8, 53, 52), (8, 48, 34, 53), (53, 34, 42, 55), (52, 53, 55, 49), (51, 52, 49, 62), (62, 49, 57, 50), (49, 55, 54, 57), (55, 42, 35, 54), (54, 35, 60, 36), (57, 54, 36, 59), (50, 57, 59, 46), (46, 59, 58, 56), (59, 36, 61, 58), (36, 60, 37, 61)])
_uv = me_cube_014.uv_layers.new(name='UVMap')
_uv.uv.foreach_set('vector', [0.6668, 0.5002, 0.7776, 0.5002, 0.7776, 0.6248, 0.6668, 0.6248, 0.0001736, 0.3752, 0.1109, 0.3752, 0.1109, 0.4998, 0.0001736, 0.4998, 0.0001736, 0.3752, 0.1109, 0.3752, 0.1109, 0.4998, 0.0001736, 0.4998, 0.0001736, 0.3752, 0.1109, 0.3752, 0.1109, 0.4998, 0.0001736, 0.4998, 0.0001736, 0.3752, 0.1109, 0.3752, 0.1109, 0.4998, 0.0001736, 0.4998, 0.0001736, 0.3752, 0.1109, 0.3752, 0.1109, 0.4998, 0.0001736, 0.4998, 0.0001736, 0.3752, 0.1109, 0.3752, 0.1109, 0.4998, 0.0001736, 0.4998, 0.0001736, 0.3752, 0.1109, 0.3752, 0.1109, 0.4998, 0.0001736, 0.4998, 0.2224, 0.3752, 0.3332, 0.3752, 0.3332, 0.4998, 0.2224, 0.4998, 0.2224, 0.3752, 0.3332, 0.3752, 0.3332, 0.4998, 0.2224, 0.4998, 0.2224, 0.3752, 0.3332, 0.3752, 0.3332, 0.4998, 0.2224, 0.4998, 0.2224, 0.3752, 0.3332, 0.3752, 0.3332, 0.4998, 0.2224, 0.4998, 0.2224, 0.3752, 0.3332, 0.3752, 0.3332, 0.4998, 0.2224, 0.4998, 0.2224, 0.3752, 0.3332, 0.3752, 0.3332, 0.4998, 0.2224, 0.4998, 0.2224, 0.3752, 0.3332, 0.3752, 0.3332, 0.4998, 0.2224, 0.4998, 0.2224, 0.3752, 0.3332, 0.3752, 0.3332, 0.4998, 0.2224, 0.4998, 0.2224, 0.3752, 0.3332, 0.3752, 0.3332, 0.4998, 0.2224, 0.4998, 0.2224, 0.3752, 0.3332, 0.3752, 0.3332, 0.4998, 0.2224, 0.4998, 0.2224, 0.3752, 0.3332, 0.3752, 0.3332, 0.4998, 0.2224, 0.4998, 0.2224, 0.3752, 0.3332, 0.3752, 0.3332, 0.4998, 0.2224, 0.4998, 0.2224, 0.3752, 0.3332, 0.3752, 0.3332, 0.4998, 0.2224, 0.4998, 0.2224, 0.3752, 0.3332, 0.3752, 0.3332, 0.4998, 0.2224, 0.4998, 0.2224, 0.3752, 0.3332, 0.3752, 0.3332, 0.4998, 0.2224, 0.4998, 0.2224, 0.3752, 0.3332, 0.3752, 0.3332, 0.4998, 0.2224, 0.4998, 0.2224, 0.3752, 0.3332, 0.3752, 0.3332, 0.4998, 0.2224, 0.4998, 0.2224, 0.3752, 0.3332, 0.3752, 0.3332, 0.4998, 0.2224, 0.4998, 0.2224, 0.3752, 0.3332, 0.3752, 0.3332, 0.4998, 0.2224, 0.4998, 0.2224, 0.3752, 0.3332, 0.3752, 0.3332, 0.4998, 0.2224, 0.4998, 0.2224, 0.3752, 0.3332, 0.3752, 0.3332, 0.4998, 0.2224, 0.4998, 0.6668, 0.5002, 0.7776, 0.5002, 0.7776, 0.6248, 0.6668, 0.6248, 0.2224, 0.3752, 0.3332, 0.3752, 0.3332, 0.4998, 0.2224, 0.4998, 0.2224, 0.3752, 0.3332, 0.3752, 0.3332, 0.4998, 0.2224, 0.4998, 0.2224, 0.3752, 0.3332, 0.3752, 0.3332, 0.4998, 0.2224, 0.4998, 0.2224, 0.3752, 0.3332, 0.3752, 0.3332, 0.4998, 0.2224, 0.4998, 0.2224, 0.3752, 0.3332, 0.3752, 0.3332, 0.4998, 0.2224, 0.4998, 0.2224, 0.3752, 0.3332, 0.3752, 0.3332, 0.4998, 0.2224, 0.4998, 0.2224, 0.3752, 0.3332, 0.3752, 0.3332, 0.4998, 0.2224, 0.4998, 0.2224, 0.3752, 0.3332, 0.3752, 0.3332, 0.4998, 0.2224, 0.4998, 0.2224, 0.3752, 0.3332, 0.3752, 0.3332, 0.4998, 0.2224, 0.4998, 0.2224, 0.3752, 0.3332, 0.3752, 0.3332, 0.4998, 0.2224, 0.4998, 0.2224, 0.3752, 0.3332, 0.3752, 0.3332, 0.4998, 0.2224, 0.4998, 0.2224, 0.3752, 0.3332, 0.3752, 0.3332, 0.4998, 0.2224, 0.4998, 0.2224, 0.3752, 0.3332, 0.3752, 0.3332, 0.4998, 0.2224, 0.4998, 0.2224, 0.3752, 0.3332, 0.3752, 0.3332, 0.4998, 0.2224, 0.4998, 0.2224, 0.3752, 0.3332, 0.3752, 0.3332, 0.4998, 0.2224, 0.4998, 0.2224, 0.3752, 0.3332, 0.3752, 0.3332, 0.4998, 0.2224, 0.4998, 0.2224, 0.3752, 0.3332, 0.3752, 0.3332, 0.4998, 0.2224, 0.4998, 0.2224, 0.3752, 0.3332, 0.3752, 0.3332, 0.4998, 0.2224, 0.4998])
me_cube_014.materials.append(mat_exteriortileset3)
me_cube_014.use_mirror_vertex_groups = False
me_cube_014.update()
me_cube_015 = bpy.data.meshes.new('Cube.015')
me_cube_015.from_pydata([(-5.0, 0.0, 3.5), (-5.0, -1.0, 1.0), (-5.0, -1.0, 2.0), (-5.0, 0.0, 1.0), (-5.0, 0.5, 1.0), (-5.0, 0.5, 3.5), (-5.0, 0.5, 3.0), (-5.0, 0.0, 3.0), (-5.0, 0.5, 2.0), (-5.0, 0.5, 4.0), (-5.0, -1.5, 1.5), (-5.0, -0.5, 1.0), (-5.0, -1.5, 1.0), (-5.0, -0.5, 3.0), (-5.0, -1.0, 1.5), (-5.0, -1.5, 2.0), (-5.0, 0.0, 2.0), (-5.0, -0.5, 2.5), (-5.0, -1.0, 2.5), (-5.0, -1.5, 2.5), (-5.0, -1.5, 3.0), (-5.0, -1.0, 3.0), (-5.0, 0.5, 2.5), (-5.0, -1.0, 3.5), (-5.0, -1.5, 3.5), (-5.0, -1.5, 4.0), (-5.0, 0.0, 1.5), (-5.0, -1.0, 4.0), (-5.0, 0.0, 4.0), (-5.0, -0.5, 4.0), (-5.0, 0.5, 1.5), (-5.0, -0.5, 3.5), (-5.0, -0.5, 2.0), (-5.0, -0.5, 1.5), (-5.0, 0.0, 2.5)], [], [(3, 4, 30, 26), (11, 3, 26, 33), (1, 11, 33, 14), (12, 1, 14, 10), (10, 14, 2, 15), (14, 33, 32, 2), (2, 32, 17, 18), (15, 2, 18, 19), (19, 18, 21, 20), (18, 17, 13, 21), (21, 13, 31, 23), (20, 21, 23, 24), (24, 23, 27, 25), (23, 31, 29, 27), (31, 0, 28, 29), (13, 7, 0, 31), (17, 34, 7, 13), (32, 16, 34, 17), (33, 26, 16, 32), (26, 30, 8, 16), (16, 8, 22, 34), (34, 22, 6, 7), (7, 6, 5, 0), (0, 5, 9, 28)])
_uv = me_cube_015.uv_layers.new(name='UVMap')
_uv.uv.foreach_set('vector', [0.2224, 0.3752, 0.3332, 0.3752, 0.3332, 0.4998, 0.2224, 0.4998, 0.2224, 0.3752, 0.3332, 0.3752, 0.3332, 0.4998, 0.2224, 0.4998, 0.2224, 0.3752, 0.3332, 0.3752, 0.3332, 0.4998, 0.2224, 0.4998, 0.2224, 0.3752, 0.3332, 0.3752, 0.3332, 0.4998, 0.2224, 0.4998, 0.2224, 0.3752, 0.3332, 0.3752, 0.3332, 0.4998, 0.2224, 0.4998, 0.2224, 0.3752, 0.3332, 0.3752, 0.3332, 0.4998, 0.2224, 0.4998, 0.2224, 0.3752, 0.3332, 0.3752, 0.3332, 0.4998, 0.2224, 0.4998, 0.2224, 0.3752, 0.3332, 0.3752, 0.3332, 0.4998, 0.2224, 0.4998, 0.2224, 0.3752, 0.3332, 0.3752, 0.3332, 0.4998, 0.2224, 0.4998, 0.2224, 0.3752, 0.3332, 0.3752, 0.3332, 0.4998, 0.2224, 0.4998, 0.2224, 0.3752, 0.3332, 0.3752, 0.3332, 0.4998, 0.2224, 0.4998, 0.2224, 0.3752, 0.3332, 0.3752, 0.3332, 0.4998, 0.2224, 0.4998, 0.2224, 0.3752, 0.3332, 0.3752, 0.3332, 0.4998, 0.2224, 0.4998, 0.2224, 0.3752, 0.3332, 0.3752, 0.3332, 0.4998, 0.2224, 0.4998, 0.2224, 0.3752, 0.3332, 0.3752, 0.3332, 0.4998, 0.2224, 0.4998, 0.2224, 0.3752, 0.3332, 0.3752, 0.3332, 0.4998, 0.2224, 0.4998, 0.2224, 0.3752, 0.3332, 0.3752, 0.3332, 0.4998, 0.2224, 0.4998, 0.2224, 0.3752, 0.3332, 0.3752, 0.3332, 0.4998, 0.2224, 0.4998, 0.2224, 0.3752, 0.3332, 0.3752, 0.3332, 0.4998, 0.2224, 0.4998, 0.2224, 0.3752, 0.3332, 0.3752, 0.3332, 0.4998, 0.2224, 0.4998, 0.2224, 0.3752, 0.3332, 0.3752, 0.3332, 0.4998, 0.2224, 0.4998, 0.2224, 0.3752, 0.3332, 0.3752, 0.3332, 0.4998, 0.2224, 0.4998, 0.2224, 0.3752, 0.3332, 0.3752, 0.3332, 0.4998, 0.2224, 0.4998, 0.2224, 0.3752, 0.3332, 0.3752, 0.3332, 0.4998, 0.2224, 0.4998])
me_cube_015.materials.append(mat_exteriortileset3)
me_cube_015.use_mirror_vertex_groups = False
me_cube_015.update()
me_cube_016 = bpy.data.meshes.new('Cube.016')
me_cube_016.from_pydata([(-1.5, -0.5, 1.0), (-2.5, -0.5, 4.0), (-3.0, -0.5, 2.0), (-3.0, -0.5, 4.0), (-1.5, -0.5, 3.5), (-3.0, -0.5, 3.0), (-1.5, -0.5, 3.0), (-1.5, -0.5, 4.0), (-1.5, -0.5, 0.0), (-2.0, -0.5, 2.0), (-1.5, -0.5, 0.5), (-1.5, -0.5, 1.5), (-1.5, -0.5, 2.0), (-1.5, -0.5, 2.5), (-2.5, -0.5, 0.5), (-2.0, -0.5, 0.5), (-2.0, -0.5, 1.0), (-2.5, -0.5, 1.0), (-3.5, -0.5, 0.5), (-2.5, -0.5, 2.0), (-2.5, -0.5, 1.5), (-2.0, -0.5, 1.5), (-2.5, -0.5, 3.5), (-2.5, -0.5, 2.5), (-2.0, -0.5, 3.0), (-2.0, -0.5, 2.5), (-2.0, -0.5, 3.5), (-2.0, -0.5, 4.0), (-4.0, -0.5, 4.0), (-2.5, -0.5, 3.0), (-3.5, -0.5, 1.0), (-3.5, -0.5, 1.5), (-3.0, -0.5, 1.5), (-3.0, -0.5, 2.5), (-3.5, -0.5, 3.5), (-3.0, -0.5, 3.5), (-3.0, -0.5, 1.0), (-2.0, -0.5, 0.0), (-2.5, -0.5, 0.0), (-3.0, -0.5, 0.5), (-4.0, -0.5, 2.0), (-3.5, -0.5, 2.5), (-3.5, -0.5, 2.0), (-3.5, -0.5, 3.0), (-4.0, -0.5, 1.0), (-3.5, -0.5, 4.0), (-4.0, -0.5, 1.5), (-4.0, -0.5, 2.5), (-4.0, -0.5, 3.0), (-4.0, -0.5, 3.5)], [], [(8, 37, 15, 10), (10, 15, 16, 0), (0, 16, 21, 11), (11, 21, 9, 12), (12, 9, 25, 13), (13, 25, 24, 6), (6, 24, 26, 4), (4, 26, 27, 7), (15, 14, 17, 16), (14, 39, 36, 17), (17, 36, 32, 20), (16, 17, 20, 21), (21, 20, 19, 9), (20, 32, 2, 19), (19, 2, 33, 23), (9, 19, 23, 25), (25, 23, 29, 24), (24, 29, 22, 26), (26, 22, 1, 27), (22, 35, 3, 1), (29, 5, 35, 22), (23, 33, 5, 29), (36, 30, 31, 32), (39, 18, 30, 36), (32, 31, 42, 2), (2, 42, 41, 33), (33, 41, 43, 5), (5, 43, 34, 35), (35, 34, 45, 3), (37, 38, 14, 15), (30, 44, 46, 31), (31, 46, 40, 42), (42, 40, 47, 41), (41, 47, 48, 43), (43, 48, 49, 34), (34, 49, 28, 45)])
_uv = me_cube_016.uv_layers.new(name='UVMap')
_uv.uv.foreach_set('vector', [0.6668, 0.5002, 0.7776, 0.5002, 0.7776, 0.6248, 0.6668, 0.6248, 0.1113, 0.3752, 0.222, 0.3752, 0.222, 0.4998, 0.1113, 0.4998, 0.1113, 0.3752, 0.222, 0.3752, 0.222, 0.4998, 0.1113, 0.4998, 0.1113, 0.3752, 0.222, 0.3752, 0.222, 0.4998, 0.1113, 0.4998, 0.1113, 0.3752, 0.222, 0.3752, 0.222, 0.4998, 0.1113, 0.4998, 0.1113, 0.3752, 0.222, 0.3752, 0.222, 0.4998, 0.1113, 0.4998, 0.1113, 0.3752, 0.222, 0.3752, 0.222, 0.4998, 0.1113, 0.4998, 0.1113, 0.3752, 0.222, 0.3752, 0.222, 0.4998, 0.1113, 0.4998, 0.2224, 0.3752, 0.3332, 0.3752, 0.3332, 0.4998, 0.2224, 0.4998, 0.2224, 0.3752, 0.3332, 0.3752, 0.3332, 0.4998, 0.2224, 0.4998, 0.2224, 0.3752, 0.3332, 0.3752, 0.3332, 0.4998, 0.2224, 0.4998, 0.2224, 0.3752, 0.3332, 0.3752, 0.3332, 0.4998, 0.2224, 0.4998, 0.2224, 0.3752, 0.3332, 0.3752, 0.3332, 0.4998, 0.2224, 0.4998, 0.2224, 0.3752, 0.3332, 0.3752, 0.3332, 0.4998, 0.2224, 0.4998, 0.2224, 0.3752, 0.3332, 0.3752, 0.3332, 0.4998, 0.2224, 0.4998, 0.2224, 0.3752, 0.3332, 0.3752, 0.3332, 0.4998, 0.2224, 0.4998, 0.2224, 0.3752, 0.3332, 0.3752, 0.3332, 0.4998, 0.2224, 0.4998, 0.2224, 0.3752, 0.3332, 0.3752, 0.3332, 0.4998, 0.2224, 0.4998, 0.2224, 0.3752, 0.3332, 0.3752, 0.3332, 0.4998, 0.2224, 0.4998, 0.2224, 0.3752, 0.3332, 0.3752, 0.3332, 0.4998, 0.2224, 0.4998, 0.2224, 0.3752, 0.3332, 0.3752, 0.3332, 0.4998, 0.2224, 0.4998, 0.2224, 0.3752, 0.3332, 0.3752, 0.3332, 0.4998, 0.2224, 0.4998, 0.2224, 0.3752, 0.3332, 0.3752, 0.3332, 0.4998, 0.2224, 0.4998, 0.2224, 0.3752, 0.3332, 0.3752, 0.3332, 0.4998, 0.2224, 0.4998, 0.2224, 0.3752, 0.3332, 0.3752, 0.3332, 0.4998, 0.2224, 0.4998, 0.2224, 0.3752, 0.3332, 0.3752, 0.3332, 0.4998, 0.2224, 0.4998, 0.2224, 0.3752, 0.3332, 0.3752, 0.3332, 0.4998, 0.2224, 0.4998, 0.2224, 0.3752, 0.3332, 0.3752, 0.3332, 0.4998, 0.2224, 0.4998, 0.2224, 0.3752, 0.3332, 0.3752, 0.3332, 0.4998, 0.2224, 0.4998, 0.6668, 0.5002, 0.7776, 0.5002, 0.7776, 0.6248, 0.6668, 0.6248, 0.2224, 0.3752, 0.3332, 0.3752, 0.3332, 0.4998, 0.2224, 0.4998, 0.2224, 0.3752, 0.3332, 0.3752, 0.3332, 0.4998, 0.2224, 0.4998, 0.2224, 0.3752, 0.3332, 0.3752, 0.3332, 0.4998, 0.2224, 0.4998, 0.2224, 0.3752, 0.3332, 0.3752, 0.3332, 0.4998, 0.2224, 0.4998, 0.2224, 0.3752, 0.3332, 0.3752, 0.3332, 0.4998, 0.2224, 0.4998, 0.2224, 0.3752, 0.3332, 0.3752, 0.3332, 0.4998, 0.2224, 0.4998])
me_cube_016.materials.append(mat_exteriortileset3)
me_cube_016.use_mirror_vertex_groups = False
me_cube_016.update()
me_cube_017 = bpy.data.meshes.new('Cube.017')
me_cube_017.from_pydata([(-4.0, -0.5, 4.0), (-4.0, -1.5, 2.5), (-4.0, -1.5, 4.0), (-4.0, -1.0, 1.0), (-4.0, -1.5, 3.0), (-4.0, -0.5, 2.0), (-4.0, -1.5, 2.0), (-4.0, -1.5, 1.5), (-4.0, -1.5, 1.0), (-4.0, -0.5, 1.0), (-4.0, -0.5, 1.5), (-4.0, -0.5, 2.5), (-4.0, -1.0, 2.5), (-4.0, -0.5, 3.0), (-4.0, -1.5, 3.5), (-4.0, -1.0, 1.5), (-4.0, -1.0, 2.0), (-4.0, -1.0, 3.0), (-4.0, -0.5, 3.5), (-4.0, -1.0, 3.5), (-4.0, -1.0, 4.0)], [], [(9, 3, 15, 10), (10, 15, 16, 5), (5, 16, 12, 11), (11, 12, 17, 13), (13, 17, 19, 18), (3, 8, 7, 15), (15, 7, 6, 16), (16, 6, 1, 12), (12, 1, 4, 17), (17, 4, 14, 19), (18, 19, 20, 0), (19, 14, 2, 20)])
_uv = me_cube_017.uv_layers.new(name='UVMap')
_uv.uv.foreach_set('vector', [0.2224, 0.3752, 0.3332, 0.3752, 0.3332, 0.4998, 0.2224, 0.4998, 0.2224, 0.3752, 0.3332, 0.3752, 0.3332, 0.4998, 0.2224, 0.4998, 0.2224, 0.3752, 0.3332, 0.3752, 0.3332, 0.4998, 0.2224, 0.4998, 0.2224, 0.3752, 0.3332, 0.3752, 0.3332, 0.4998, 0.2224, 0.4998, 0.2224, 0.3752, 0.3332, 0.3752, 0.3332, 0.4998, 0.2224, 0.4998, 0.2224, 0.3752, 0.3332, 0.3752, 0.3332, 0.4998, 0.2224, 0.4998, 0.2224, 0.3752, 0.3332, 0.3752, 0.3332, 0.4998, 0.2224, 0.4998, 0.2224, 0.3752, 0.3332, 0.3752, 0.3332, 0.4998, 0.2224, 0.4998, 0.2224, 0.3752, 0.3332, 0.3752, 0.3332, 0.4998, 0.2224, 0.4998, 0.2224, 0.3752, 0.3332, 0.3752, 0.3332, 0.4998, 0.2224, 0.4998, 0.2224, 0.3752, 0.3332, 0.3752, 0.3332, 0.4998, 0.2224, 0.4998, 0.2224, 0.3752, 0.3332, 0.3752, 0.3332, 0.4998, 0.2224, 0.4998])
me_cube_017.materials.append(mat_exteriortileset3)
me_cube_017.use_mirror_vertex_groups = False
me_cube_017.update()

# ---- objects
ob_cube = bpy.data.objects.new('Cube', me_cube)
ob_floor = bpy.data.objects.new('Floor', me_cube_001)
ob_ramp = bpy.data.objects.new('Ramp', me_cube_002)
ob_floor_2 = bpy.data.objects.new('Floor 2', me_cube_003)
ob_floor_3 = bpy.data.objects.new('Floor 3', me_cube_004)
ob_invis_wall_1 = bpy.data.objects.new('Invis Wall 1', me_cube_005)
ob_invis_wall_2 = bpy.data.objects.new('Invis Wall 2', me_cube_006)
ob_invis_wall_3 = bpy.data.objects.new('Invis Wall 3', me_cube_007)
ob_wall_1 = bpy.data.objects.new('Wall 1', me_cube_008)
ob_wall_2 = bpy.data.objects.new('Wall 2', me_cube_009)
ob_wall_3 = bpy.data.objects.new('Wall 3', me_cube_010)
ob_wall_5 = bpy.data.objects.new('Wall 5', me_cube_011)
ob_wall_4 = bpy.data.objects.new('Wall 4', me_cube_012)
ob_wall_6 = bpy.data.objects.new('Wall 6', me_cube_013)
ob_wall_7 = bpy.data.objects.new('Wall 7', me_cube_014)
ob_wall_8 = bpy.data.objects.new('Wall 8', me_cube_015)
ob_wall_9 = bpy.data.objects.new('Wall 9', me_cube_016)
ob_wall_10 = bpy.data.objects.new('Wall 10', me_cube_017)

# ---- transforms, parenting, visibility, modifiers, constraints
ob_cube.location = (0.0, 0.0, 0.0)
ob_cube.lock_rotations_4d = False
ob_cube.empty_display_type = 'ARROWS'
ob_cube.lineart.crease_threshold = 0.0
ob_floor.location = (0.0, 0.0, 0.0)
ob_floor.lock_rotations_4d = False
ob_floor.empty_display_type = 'ARROWS'
ob_floor.lineart.crease_threshold = 0.0
ob_ramp.location = (0.0, 0.0, 0.0)
ob_ramp.lock_rotations_4d = False
ob_ramp.empty_display_type = 'ARROWS'
ob_ramp.lineart.crease_threshold = 0.0
ob_floor_2.location = (0.0, 0.0, 0.0)
ob_floor_2.lock_rotations_4d = False
ob_floor_2.empty_display_type = 'ARROWS'
ob_floor_2.lineart.crease_threshold = 0.0
ob_floor_3.location = (0.0, 0.0, 0.0)
ob_floor_3.lock_rotations_4d = False
ob_floor_3.empty_display_type = 'ARROWS'
ob_floor_3.lineart.crease_threshold = 0.0
ob_invis_wall_1.location = (0.0, 0.0, 0.0)
ob_invis_wall_1.lock_rotations_4d = False
ob_invis_wall_1.empty_display_type = 'ARROWS'
ob_invis_wall_1.lineart.crease_threshold = 0.0
ob_invis_wall_2.location = (0.0, 0.0, 0.0)
ob_invis_wall_2.lock_rotations_4d = False
ob_invis_wall_2.empty_display_type = 'ARROWS'
ob_invis_wall_2.lineart.crease_threshold = 0.0
ob_invis_wall_3.location = (0.0, 0.0, 0.0)
ob_invis_wall_3.lock_rotations_4d = False
ob_invis_wall_3.empty_display_type = 'ARROWS'
ob_invis_wall_3.lineart.crease_threshold = 0.0
ob_wall_1.location = (0.0, 0.0, 0.0)
ob_wall_1.lock_rotations_4d = False
ob_wall_1.empty_display_type = 'ARROWS'
ob_wall_1.lineart.crease_threshold = 0.0
ob_wall_2.location = (0.0, 0.0, 0.0)
ob_wall_2.lock_rotations_4d = False
ob_wall_2.empty_display_type = 'ARROWS'
ob_wall_2.lineart.crease_threshold = 0.0
ob_wall_3.location = (0.0, 0.0, 0.0)
ob_wall_3.lock_rotations_4d = False
ob_wall_3.empty_display_type = 'ARROWS'
ob_wall_3.lineart.crease_threshold = 0.0
ob_wall_5.location = (0.0, 0.0, 0.0)
ob_wall_5.lock_rotations_4d = False
ob_wall_5.empty_display_type = 'ARROWS'
ob_wall_5.lineart.crease_threshold = 0.0
ob_wall_4.location = (0.0, 0.0, 0.0)
ob_wall_4.lock_rotations_4d = False
ob_wall_4.empty_display_type = 'ARROWS'
ob_wall_4.lineart.crease_threshold = 0.0
ob_wall_6.location = (0.0, 0.0, 0.0)
ob_wall_6.lock_rotations_4d = False
ob_wall_6.empty_display_type = 'ARROWS'
ob_wall_6.lineart.crease_threshold = 0.0
ob_wall_7.location = (0.0, 0.0, 0.0)
ob_wall_7.lock_rotations_4d = False
ob_wall_7.empty_display_type = 'ARROWS'
ob_wall_7.lineart.crease_threshold = 0.0
ob_wall_8.location = (0.0, 0.0, 0.0)
ob_wall_8.lock_rotations_4d = False
ob_wall_8.empty_display_type = 'ARROWS'
ob_wall_8.lineart.crease_threshold = 0.0
ob_wall_9.location = (0.0, 0.0, 0.0)
ob_wall_9.lock_rotations_4d = False
ob_wall_9.empty_display_type = 'ARROWS'
ob_wall_9.lineart.crease_threshold = 0.0
ob_wall_10.location = (0.0, 0.0, 0.0)
ob_wall_10.lock_rotations_4d = False
ob_wall_10.empty_display_type = 'ARROWS'
ob_wall_10.lineart.crease_threshold = 0.0

# ---- collection membership
col_collection.objects.link(ob_cube)
col_collection.objects.link(ob_floor)
col_collection.objects.link(ob_ramp)
col_collection.objects.link(ob_floor_2)
col_collection.objects.link(ob_floor_3)
col_collection.objects.link(ob_invis_wall_1)
col_collection.objects.link(ob_invis_wall_2)
col_collection.objects.link(ob_invis_wall_3)
col_collection.objects.link(ob_wall_1)
col_collection.objects.link(ob_wall_2)
col_collection.objects.link(ob_wall_3)
col_collection.objects.link(ob_wall_5)
col_collection.objects.link(ob_wall_4)
col_collection.objects.link(ob_wall_6)
col_collection.objects.link(ob_wall_7)
col_collection.objects.link(ob_wall_8)
col_collection.objects.link(ob_wall_9)
col_collection.objects.link(ob_wall_10)

# ---- scene / render settings (as saved in the file)
scene.frame_start = 1; scene.frame_end = 250; scene.frame_set(1)
scene.render.engine = 'BLENDER_EEVEE_NEXT'
scene.cycles.sampling_pattern = 'TABULATED_SOBOL'
scene.cycles.use_light_tree = False
scene.view_settings.view_transform = 'Filmic'
bpy.context.view_layer.update()

# ---- added for rendering (the .blend has no active camera): camera
cam_auto = bpy.data.cameras.new('AutoCamera')
cam_auto.lens = 50.0
cam_auto.sensor_width = 36.0
cam_auto.clip_end = 1000.0
ob_auto_camera = bpy.data.objects.new('AutoCamera', cam_auto)
scene.collection.objects.link(ob_auto_camera)
ob_auto_camera.location = (6.07348, -9.38818, 8.50879)
ob_auto_camera.rotation_euler = (1.09748, -7.21219e-08, 0.694738)
scene.camera = ob_auto_camera
bpy.context.view_layer.update()
